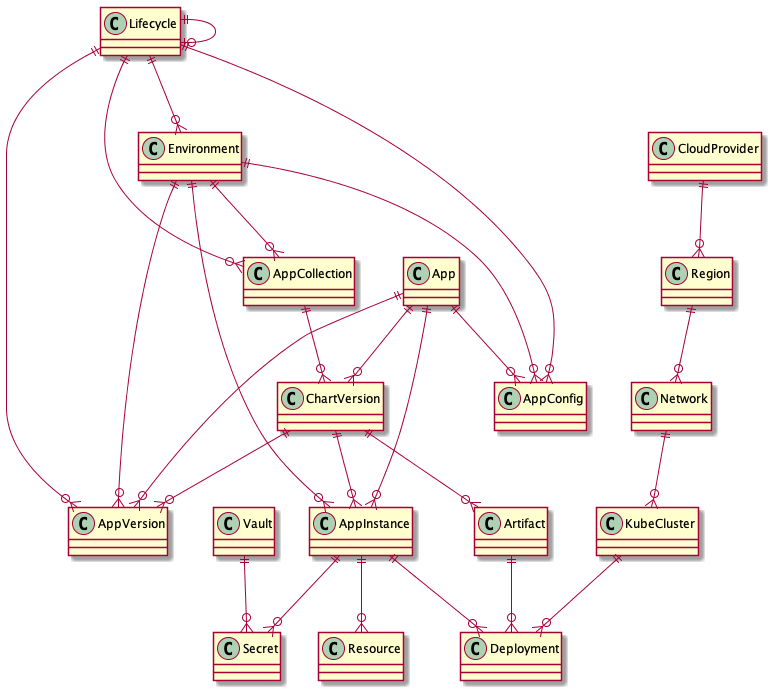

The diagram above was rendered by PlantUML. Its source (embedded in the PNG):
@startuml
    AppCollection ||--o{ ChartVersion : ""
    AppInstance ||--o{ Deployment : ""
    AppInstance ||--o{ Resource : ""
    AppInstance ||--o{ Secret : ""
    App ||--o{ AppConfig : ""
    App ||--o{ AppInstance : ""
    App ||--o{ AppVersion : ""
    App ||--o{ ChartVersion : ""
    Artifact ||--o{ Deployment : ""
    ChartVersion ||--o{ AppInstance : ""
    ChartVersion ||--o{ AppVersion : ""
    ChartVersion ||--o{ Artifact : ""
    CloudProvider ||--o{ Region : ""
    Environment ||--o{ AppCollection : ""    
    Environment ||--o{ AppConfig : ""
    Environment ||--o{ AppInstance : ""
    Environment ||--o{ AppVersion : ""
    KubeCluster ||--o{ Deployment : ""
    Lifecycle ||--o{ AppCollection : ""
    Lifecycle ||--o{ AppConfig : ""
    Lifecycle ||--o{ AppVersion : ""
    Lifecycle ||--o{ Environment : ""
    Lifecycle ||--o| Lifecycle : ""
    Network ||--o{ KubeCluster : ""
    Region ||--o{ Network : ""
    Vault ||--o{ Secret : ""
@enduml